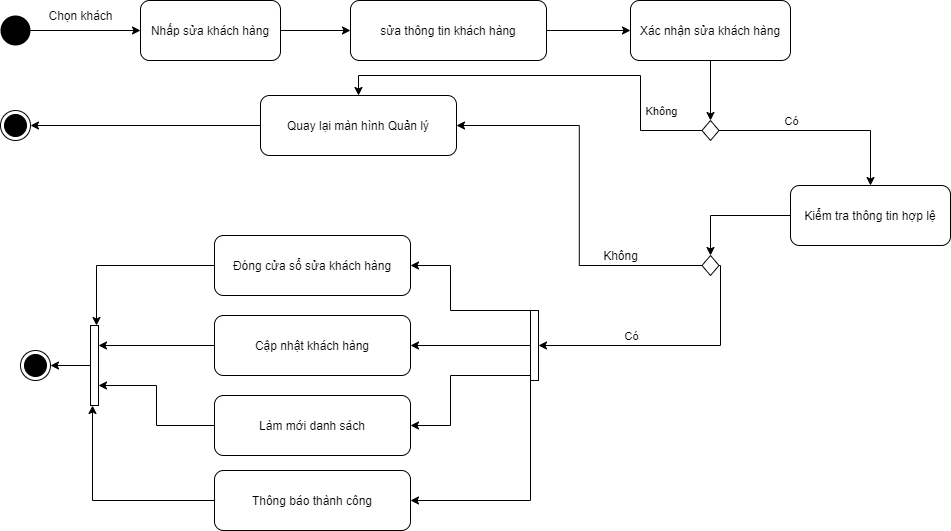

The diagram above was exported from draw.io. Its source (the exported page's mxGraphModel, read from the mxfile embedded in the PNG):
<mxGraphModel dx="1865" dy="491" grid="1" gridSize="10" guides="1" tooltips="1" connect="1" arrows="1" fold="1" page="1" pageScale="1" pageWidth="827" pageHeight="1169" math="0" shadow="0">
  <root>
    <mxCell id="3cjOUtkeiq1NnrBaJg34-0" />
    <mxCell id="3cjOUtkeiq1NnrBaJg34-1" parent="3cjOUtkeiq1NnrBaJg34-0" />
    <mxCell id="3cjOUtkeiq1NnrBaJg34-2" style="edgeStyle=orthogonalEdgeStyle;rounded=0;orthogonalLoop=1;jettySize=auto;html=1;entryX=0;entryY=0.5;entryDx=0;entryDy=0;" edge="1" parent="3cjOUtkeiq1NnrBaJg34-1" source="3cjOUtkeiq1NnrBaJg34-3" target="3cjOUtkeiq1NnrBaJg34-21">
      <mxGeometry relative="1" as="geometry" />
    </mxCell>
    <mxCell id="3cjOUtkeiq1NnrBaJg34-3" value="sửa thông tin khách hàng" style="rounded=1;whiteSpace=wrap;html=1;" vertex="1" parent="3cjOUtkeiq1NnrBaJg34-1">
      <mxGeometry x="290" y="55" width="196" height="60" as="geometry" />
    </mxCell>
    <mxCell id="3cjOUtkeiq1NnrBaJg34-4" style="edgeStyle=orthogonalEdgeStyle;rounded=0;orthogonalLoop=1;jettySize=auto;html=1;entryX=0.5;entryY=0;entryDx=0;entryDy=0;" edge="1" parent="3cjOUtkeiq1NnrBaJg34-1" source="3cjOUtkeiq1NnrBaJg34-5" target="3cjOUtkeiq1NnrBaJg34-19">
      <mxGeometry relative="1" as="geometry" />
    </mxCell>
    <mxCell id="3cjOUtkeiq1NnrBaJg34-5" value="Kiểm tra thông tin hợp lệ" style="rounded=1;whiteSpace=wrap;html=1;" vertex="1" parent="3cjOUtkeiq1NnrBaJg34-1">
      <mxGeometry x="730" y="240" width="160" height="60" as="geometry" />
    </mxCell>
    <mxCell id="3cjOUtkeiq1NnrBaJg34-6" style="edgeStyle=orthogonalEdgeStyle;rounded=0;orthogonalLoop=1;jettySize=auto;html=1;entryX=1;entryY=0.5;entryDx=0;entryDy=0;" edge="1" parent="3cjOUtkeiq1NnrBaJg34-1" source="3cjOUtkeiq1NnrBaJg34-7" target="3cjOUtkeiq1NnrBaJg34-12">
      <mxGeometry relative="1" as="geometry" />
    </mxCell>
    <mxCell id="3cjOUtkeiq1NnrBaJg34-7" value="Quay lại màn hình Quản lý" style="rounded=1;whiteSpace=wrap;html=1;" vertex="1" parent="3cjOUtkeiq1NnrBaJg34-1">
      <mxGeometry x="200" y="150" width="196" height="60" as="geometry" />
    </mxCell>
    <mxCell id="VDQuL7qBNH8NVuEVfFyM-2" style="edgeStyle=orthogonalEdgeStyle;rounded=0;orthogonalLoop=1;jettySize=auto;html=1;entryX=0.75;entryY=0;entryDx=0;entryDy=0;" edge="1" parent="3cjOUtkeiq1NnrBaJg34-1" source="3cjOUtkeiq1NnrBaJg34-8" target="VDQuL7qBNH8NVuEVfFyM-0">
      <mxGeometry relative="1" as="geometry" />
    </mxCell>
    <mxCell id="3cjOUtkeiq1NnrBaJg34-8" value="Đóng cửa sổ sửa khách hàng" style="rounded=1;whiteSpace=wrap;html=1;" vertex="1" parent="3cjOUtkeiq1NnrBaJg34-1">
      <mxGeometry x="154" y="290" width="196" height="60" as="geometry" />
    </mxCell>
    <mxCell id="VDQuL7qBNH8NVuEVfFyM-4" style="edgeStyle=orthogonalEdgeStyle;rounded=0;orthogonalLoop=1;jettySize=auto;html=1;entryX=1;entryY=0.75;entryDx=0;entryDy=0;" edge="1" parent="3cjOUtkeiq1NnrBaJg34-1" source="3cjOUtkeiq1NnrBaJg34-9" target="VDQuL7qBNH8NVuEVfFyM-0">
      <mxGeometry relative="1" as="geometry" />
    </mxCell>
    <mxCell id="3cjOUtkeiq1NnrBaJg34-9" value="Làm mới danh sách" style="rounded=1;whiteSpace=wrap;html=1;" vertex="1" parent="3cjOUtkeiq1NnrBaJg34-1">
      <mxGeometry x="154" y="450" width="196" height="60" as="geometry" />
    </mxCell>
    <mxCell id="VDQuL7qBNH8NVuEVfFyM-3" style="edgeStyle=orthogonalEdgeStyle;rounded=0;orthogonalLoop=1;jettySize=auto;html=1;entryX=1;entryY=0.25;entryDx=0;entryDy=0;" edge="1" parent="3cjOUtkeiq1NnrBaJg34-1" source="3cjOUtkeiq1NnrBaJg34-10" target="VDQuL7qBNH8NVuEVfFyM-0">
      <mxGeometry relative="1" as="geometry" />
    </mxCell>
    <mxCell id="3cjOUtkeiq1NnrBaJg34-10" value="Cập nhật khách hàng" style="rounded=1;whiteSpace=wrap;html=1;" vertex="1" parent="3cjOUtkeiq1NnrBaJg34-1">
      <mxGeometry x="154" y="370" width="196" height="60" as="geometry" />
    </mxCell>
    <mxCell id="VDQuL7qBNH8NVuEVfFyM-5" style="edgeStyle=orthogonalEdgeStyle;rounded=0;orthogonalLoop=1;jettySize=auto;html=1;entryX=0.25;entryY=1;entryDx=0;entryDy=0;" edge="1" parent="3cjOUtkeiq1NnrBaJg34-1" source="3cjOUtkeiq1NnrBaJg34-11" target="VDQuL7qBNH8NVuEVfFyM-0">
      <mxGeometry relative="1" as="geometry" />
    </mxCell>
    <mxCell id="3cjOUtkeiq1NnrBaJg34-11" value="Thông báo thành công" style="rounded=1;whiteSpace=wrap;html=1;" vertex="1" parent="3cjOUtkeiq1NnrBaJg34-1">
      <mxGeometry x="154" y="525" width="196" height="60" as="geometry" />
    </mxCell>
    <mxCell id="3cjOUtkeiq1NnrBaJg34-12" value="" style="ellipse;html=1;shape=endState;fillColor=#000000;strokeColor=#000000;" vertex="1" parent="3cjOUtkeiq1NnrBaJg34-1">
      <mxGeometry x="-60" y="165" width="30" height="30" as="geometry" />
    </mxCell>
    <mxCell id="3cjOUtkeiq1NnrBaJg34-13" style="edgeStyle=orthogonalEdgeStyle;rounded=0;orthogonalLoop=1;jettySize=auto;html=1;" edge="1" parent="3cjOUtkeiq1NnrBaJg34-1" source="3cjOUtkeiq1NnrBaJg34-15">
      <mxGeometry relative="1" as="geometry">
        <mxPoint x="80" y="85" as="targetPoint" />
      </mxGeometry>
    </mxCell>
    <mxCell id="3cjOUtkeiq1NnrBaJg34-15" value="" style="ellipse;fillColor=#000000;strokeColor=none;" vertex="1" parent="3cjOUtkeiq1NnrBaJg34-1">
      <mxGeometry x="-60" y="70" width="30" height="30" as="geometry" />
    </mxCell>
    <mxCell id="3cjOUtkeiq1NnrBaJg34-16" style="edgeStyle=orthogonalEdgeStyle;rounded=0;orthogonalLoop=1;jettySize=auto;html=1;entryX=1;entryY=0.5;entryDx=0;entryDy=0;" edge="1" parent="3cjOUtkeiq1NnrBaJg34-1" source="3cjOUtkeiq1NnrBaJg34-19" target="3cjOUtkeiq1NnrBaJg34-7">
      <mxGeometry relative="1" as="geometry">
        <mxPoint x="490" y="200" as="targetPoint" />
      </mxGeometry>
    </mxCell>
    <mxCell id="3cjOUtkeiq1NnrBaJg34-17" style="edgeStyle=orthogonalEdgeStyle;rounded=0;orthogonalLoop=1;jettySize=auto;html=1;entryX=1;entryY=0.5;entryDx=0;entryDy=0;" edge="1" parent="3cjOUtkeiq1NnrBaJg34-1" source="3cjOUtkeiq1NnrBaJg34-19" target="3cjOUtkeiq1NnrBaJg34-28">
      <mxGeometry relative="1" as="geometry">
        <Array as="points">
          <mxPoint x="660" y="320" />
          <mxPoint x="660" y="400" />
        </Array>
      </mxGeometry>
    </mxCell>
    <mxCell id="3cjOUtkeiq1NnrBaJg34-18" value="Có" style="edgeLabel;html=1;align=center;verticalAlign=middle;resizable=0;points=[];" vertex="1" connectable="0" parent="3cjOUtkeiq1NnrBaJg34-17">
      <mxGeometry x="0.1211" y="-4" relative="1" as="geometry">
        <mxPoint x="-23.5" y="-6" as="offset" />
      </mxGeometry>
    </mxCell>
    <mxCell id="3cjOUtkeiq1NnrBaJg34-19" value="" style="rhombus;whiteSpace=wrap;html=1;" vertex="1" parent="3cjOUtkeiq1NnrBaJg34-1">
      <mxGeometry x="641.5" y="310" width="17" height="20" as="geometry" />
    </mxCell>
    <mxCell id="Dp80RgixJYggeJDQDw9D-2" style="edgeStyle=orthogonalEdgeStyle;rounded=0;orthogonalLoop=1;jettySize=auto;html=1;entryX=0.5;entryY=0;entryDx=0;entryDy=0;" edge="1" parent="3cjOUtkeiq1NnrBaJg34-1" source="3cjOUtkeiq1NnrBaJg34-21" target="Dp80RgixJYggeJDQDw9D-0">
      <mxGeometry relative="1" as="geometry" />
    </mxCell>
    <mxCell id="3cjOUtkeiq1NnrBaJg34-21" value="Xác nhận sửa khách hàng" style="rounded=1;whiteSpace=wrap;html=1;" vertex="1" parent="3cjOUtkeiq1NnrBaJg34-1">
      <mxGeometry x="570" y="55" width="160" height="60" as="geometry" />
    </mxCell>
    <mxCell id="3cjOUtkeiq1NnrBaJg34-22" value="Không" style="text;html=1;align=center;verticalAlign=middle;resizable=0;points=[];autosize=1;" vertex="1" parent="3cjOUtkeiq1NnrBaJg34-1">
      <mxGeometry x="535" y="300" width="50" height="20" as="geometry" />
    </mxCell>
    <mxCell id="3cjOUtkeiq1NnrBaJg34-23" style="edgeStyle=orthogonalEdgeStyle;rounded=0;orthogonalLoop=1;jettySize=auto;html=1;entryX=1;entryY=0.5;entryDx=0;entryDy=0;" edge="1" parent="3cjOUtkeiq1NnrBaJg34-1" source="3cjOUtkeiq1NnrBaJg34-28" target="3cjOUtkeiq1NnrBaJg34-8">
      <mxGeometry relative="1" as="geometry">
        <Array as="points">
          <mxPoint x="390" y="365" />
          <mxPoint x="390" y="320" />
        </Array>
      </mxGeometry>
    </mxCell>
    <mxCell id="3cjOUtkeiq1NnrBaJg34-24" style="edgeStyle=orthogonalEdgeStyle;rounded=0;orthogonalLoop=1;jettySize=auto;html=1;entryX=1;entryY=0.5;entryDx=0;entryDy=0;" edge="1" parent="3cjOUtkeiq1NnrBaJg34-1" source="3cjOUtkeiq1NnrBaJg34-28" target="3cjOUtkeiq1NnrBaJg34-10">
      <mxGeometry relative="1" as="geometry" />
    </mxCell>
    <mxCell id="3cjOUtkeiq1NnrBaJg34-25" style="edgeStyle=orthogonalEdgeStyle;rounded=0;orthogonalLoop=1;jettySize=auto;html=1;entryX=1;entryY=0.5;entryDx=0;entryDy=0;" edge="1" parent="3cjOUtkeiq1NnrBaJg34-1" source="3cjOUtkeiq1NnrBaJg34-28" target="3cjOUtkeiq1NnrBaJg34-9">
      <mxGeometry relative="1" as="geometry">
        <Array as="points">
          <mxPoint x="390" y="430" />
          <mxPoint x="390" y="480" />
        </Array>
      </mxGeometry>
    </mxCell>
    <mxCell id="3cjOUtkeiq1NnrBaJg34-26" style="edgeStyle=orthogonalEdgeStyle;rounded=0;orthogonalLoop=1;jettySize=auto;html=1;entryX=1;entryY=0.5;entryDx=0;entryDy=0;" edge="1" parent="3cjOUtkeiq1NnrBaJg34-1" source="3cjOUtkeiq1NnrBaJg34-28" target="3cjOUtkeiq1NnrBaJg34-11">
      <mxGeometry relative="1" as="geometry">
        <Array as="points">
          <mxPoint x="470" y="555" />
        </Array>
      </mxGeometry>
    </mxCell>
    <mxCell id="3cjOUtkeiq1NnrBaJg34-28" value="" style="rounded=0;whiteSpace=wrap;html=1;" vertex="1" parent="3cjOUtkeiq1NnrBaJg34-1">
      <mxGeometry x="470" y="365" width="8" height="70" as="geometry" />
    </mxCell>
    <mxCell id="uxt4eL9jEcWQ3e_WIJ2r-2" style="edgeStyle=orthogonalEdgeStyle;rounded=0;orthogonalLoop=1;jettySize=auto;html=1;entryX=0;entryY=0.5;entryDx=0;entryDy=0;" edge="1" parent="3cjOUtkeiq1NnrBaJg34-1" source="uxt4eL9jEcWQ3e_WIJ2r-0" target="3cjOUtkeiq1NnrBaJg34-3">
      <mxGeometry relative="1" as="geometry" />
    </mxCell>
    <mxCell id="uxt4eL9jEcWQ3e_WIJ2r-0" value="Nhấp sửa khách hàng" style="rounded=1;whiteSpace=wrap;html=1;" vertex="1" parent="3cjOUtkeiq1NnrBaJg34-1">
      <mxGeometry x="80" y="55" width="140" height="60" as="geometry" />
    </mxCell>
    <mxCell id="uxt4eL9jEcWQ3e_WIJ2r-1" value="Chọn khách" style="text;html=1;align=center;verticalAlign=middle;resizable=0;points=[];autosize=1;" vertex="1" parent="3cjOUtkeiq1NnrBaJg34-1">
      <mxGeometry x="-20" y="60" width="80" height="20" as="geometry" />
    </mxCell>
    <mxCell id="Dp80RgixJYggeJDQDw9D-3" style="edgeStyle=orthogonalEdgeStyle;rounded=0;orthogonalLoop=1;jettySize=auto;html=1;entryX=0.5;entryY=0;entryDx=0;entryDy=0;" edge="1" parent="3cjOUtkeiq1NnrBaJg34-1" source="Dp80RgixJYggeJDQDw9D-0" target="3cjOUtkeiq1NnrBaJg34-5">
      <mxGeometry relative="1" as="geometry" />
    </mxCell>
    <mxCell id="Dp80RgixJYggeJDQDw9D-5" value="Có" style="edgeLabel;html=1;align=center;verticalAlign=middle;resizable=0;points=[];" vertex="1" connectable="0" parent="Dp80RgixJYggeJDQDw9D-3">
      <mxGeometry x="-0.4663" y="3" relative="1" as="geometry">
        <mxPoint x="16.5" y="-7" as="offset" />
      </mxGeometry>
    </mxCell>
    <mxCell id="Dp80RgixJYggeJDQDw9D-4" style="edgeStyle=orthogonalEdgeStyle;rounded=0;orthogonalLoop=1;jettySize=auto;html=1;entryX=0.5;entryY=0;entryDx=0;entryDy=0;" edge="1" parent="3cjOUtkeiq1NnrBaJg34-1" source="Dp80RgixJYggeJDQDw9D-0" target="3cjOUtkeiq1NnrBaJg34-7">
      <mxGeometry relative="1" as="geometry">
        <Array as="points">
          <mxPoint x="580" y="185" />
          <mxPoint x="580" y="130" />
          <mxPoint x="298" y="130" />
        </Array>
      </mxGeometry>
    </mxCell>
    <mxCell id="Dp80RgixJYggeJDQDw9D-6" value="Không" style="edgeLabel;html=1;align=center;verticalAlign=middle;resizable=0;points=[];" vertex="1" connectable="0" parent="Dp80RgixJYggeJDQDw9D-4">
      <mxGeometry x="-0.752" y="-4" relative="1" as="geometry">
        <mxPoint x="10.5" y="-16" as="offset" />
      </mxGeometry>
    </mxCell>
    <mxCell id="Dp80RgixJYggeJDQDw9D-0" value="" style="rhombus;whiteSpace=wrap;html=1;" vertex="1" parent="3cjOUtkeiq1NnrBaJg34-1">
      <mxGeometry x="641.5" y="175" width="17" height="20" as="geometry" />
    </mxCell>
    <mxCell id="VDQuL7qBNH8NVuEVfFyM-6" style="edgeStyle=orthogonalEdgeStyle;rounded=0;orthogonalLoop=1;jettySize=auto;html=1;" edge="1" parent="3cjOUtkeiq1NnrBaJg34-1" source="VDQuL7qBNH8NVuEVfFyM-0" target="VDQuL7qBNH8NVuEVfFyM-1">
      <mxGeometry relative="1" as="geometry" />
    </mxCell>
    <mxCell id="VDQuL7qBNH8NVuEVfFyM-0" value="" style="rounded=0;whiteSpace=wrap;html=1;" vertex="1" parent="3cjOUtkeiq1NnrBaJg34-1">
      <mxGeometry x="30" y="380" width="8" height="80" as="geometry" />
    </mxCell>
    <mxCell id="VDQuL7qBNH8NVuEVfFyM-1" value="" style="ellipse;html=1;shape=endState;fillColor=#000000;strokeColor=#000000;" vertex="1" parent="3cjOUtkeiq1NnrBaJg34-1">
      <mxGeometry x="-40" y="405" width="30" height="30" as="geometry" />
    </mxCell>
  </root>
</mxGraphModel>